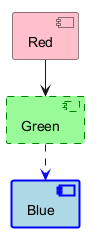

The diagram above was rendered by PlantUML. Its source (embedded in the PNG):
@startuml
component [Red] #pink
component [Green] #palegreen;line:green;line.dashed
component [Blue] #lightblue;line:blue;line.bold
[Red] --> [Green]
[Green] -[#blue,dashed]-> [Blue]
@enduml